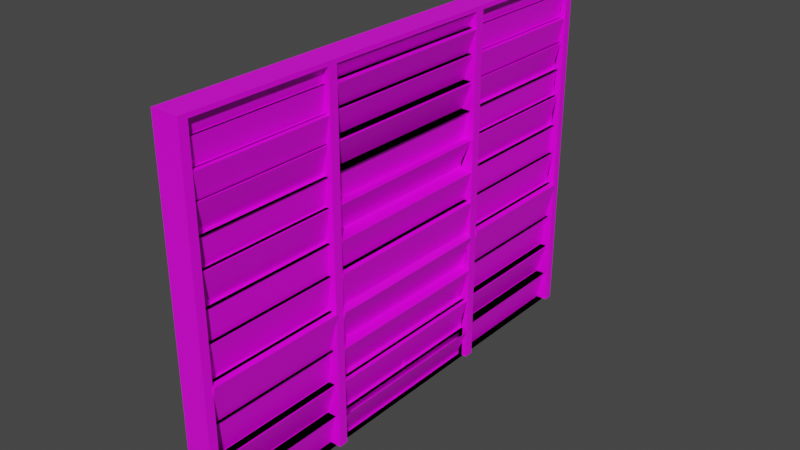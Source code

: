 # Source: Fence.blend  (saved by Blender 2.91.10; exported with 4.5.12 LTS)
import bpy
from mathutils import Matrix  # noqa: F401  (used for matrix-valued properties, if any)

bpy.ops.wm.read_factory_settings(use_empty=True)
scene = bpy.context.scene
scene.name = 'Scene'

# ---- collections
col_collection = bpy.data.collections.new('Collection'); scene.collection.children.link(col_collection)

# ---- images (referenced by path relative to the original .blend; pixels are not part of the script)
import os
ASSET_DIR = os.environ.get("B2B_ASSET_DIR", "")  # directory of the original .blend (textures are referenced by path, not embedded)
HERE = os.path.dirname(os.path.abspath(__file__))  # packed textures are extracted next to this script under _unpacked/

def load_image(name, relpath, width, height, colorspace="sRGB"):
    """Load a texture the original file referenced (path relative to the .blend, or extracted next to this script)."""
    p = next((c for c in (os.path.join(HERE, relpath), os.path.join(ASSET_DIR, relpath)) if relpath and os.path.exists(c)), "")
    if p:
        img = bpy.data.images.load(p, check_existing=True)
        img.name = name
    else:  # same state as the original file: an image datablock whose file is absent (Cycles renders it pink)
        img = bpy.data.images.new(name, width, height)
        img.source = "FILE"
        img.filepath = "//" + (relpath or name)
    img.colorspace_settings.name = colorspace
    return img
img_fence_jpg = load_image('Fence.jpg', 'Fence.jpg', 1024, 1024, 'sRGB')

# ---- materials (node trees are filled in below, after node groups)
mat_material = bpy.data.materials.new('Material')
mat_material.alpha_threshold = 0.0
mat_material.use_transparent_shadow = False
mat_material.line_color = (0.0, 0.0, 0.0, 1.0)

# ---- material node trees
mat_material.use_nodes = True; mat_material.node_tree.nodes.clear()
_N = mat_material.node_tree.nodes; _L = mat_material.node_tree.links
n0 = _N.new('ShaderNodeOutputMaterial'); n0.name = 'Material Output'; n0.location = (300, 300)
n1 = _N.new('ShaderNodeBsdfPrincipled'); n1.name = 'Principled BSDF'; n1.location = (10, 300)
n1.distribution = 'GGX'
n1.subsurface_method = 'BURLEY'
n1.inputs[2].default_value = 0.4
n1.inputs[3].default_value = 1.45
n1.inputs[27].default_value = (0.0, 0.0, 0.0, 1.0)
n1.inputs[28].default_value = 1.0
n2 = _N.new('ShaderNodeTexImage'); n2.name = 'Image Texture.001'; n2.location = (-373, 170)
n2.image = img_fence_jpg
_L.new(n1.outputs[0], n0.inputs[0])
_L.new(n2.outputs[0], n1.inputs[0])
n0.is_active_output = True

# ---- world
world_world = bpy.data.worlds.new('World'); scene.world = world_world
world_world.use_nodes = True; world_world.node_tree.nodes.clear()
_N = world_world.node_tree.nodes; _L = world_world.node_tree.links
n0 = _N.new('ShaderNodeOutputWorld'); n0.name = 'World Output'; n0.location = (300, 300)
n1 = _N.new('ShaderNodeBackground'); n1.name = 'Background'; n1.location = (10, 300)
n1.inputs[0].default_value = (0.05088, 0.05088, 0.05088, 1.0)
_L.new(n1.outputs[0], n0.inputs[0])
n0.is_active_output = True
world_world.color = (0.05088, 0.05088, 0.05088)
world_world.use_sun_shadow = False
world_world.sun_shadow_jitter_overblur = 0.0

# ---- meshes
me_cube = bpy.data.meshes.new('Cube')
me_cube.from_pydata([(1.0, 1.0, 2.026), (1.0, 1.0, 0.02635), (-1.0, 1.0, 2.026), (-1.0, 1.0, 0.02635), (-1.0, 0.0, 0.02635), (1.0, 0.0, 2.026), (-1.0, 0.0, 2.026), (1.0, 0.0, 0.02635), (1.0, 1.0, 1.919), (-1.0, 1.0, 1.919), (1.0, 0.0, 1.919), (-1.0, 0.0, 1.919), (1.0, 1.0, 1.787), (-1.0, 1.0, 1.787), (1.0, 0.0, 1.787), (-1.0, 0.0, 1.787), (1.0, 1.0, 1.646), (-1.0, 1.0, 1.646), (1.0, 0.0, 1.646), (-1.0, 0.0, 1.646), (1.0, 1.0, 1.49), (-1.0, 1.0, 1.49), (1.0, 0.0, 1.49), (-1.0, 0.0, 1.49), (1.0, 1.0, 1.339), (-1.0, 1.0, 1.339), (1.0, 0.0, 1.339), (-1.0, 0.0, 1.339), (1.0, 1.0, 1.159), (-1.0, 1.0, 1.159), (1.0, 0.0, 1.159), (-1.0, 0.0, 1.159), (1.0, 1.0, 0.9901), (-1.0, 1.0, 0.9901), (1.0, 0.0, 0.9901), (-1.0, 0.0, 0.9901), (1.0, 1.0, 0.802), (-1.0, 1.0, 0.802), (1.0, 0.0, 0.802), (-1.0, 0.0, 0.802), (1.0, 1.0, 0.5849), (-1.0, 1.0, 0.5849), (1.0, 0.0, 0.5849), (-1.0, 0.0, 0.5849), (1.0, 1.0, 0.3899), (-1.0, 1.0, 0.3899), (1.0, 0.0, 0.3899), (-1.0, 0.0, 0.3899), (1.0, 1.0, 0.2021), (-1.0, 1.0, 0.2021), (1.0, 0.0, 0.2021), (-1.0, 0.0, 0.2021), (-1.0, 0.9646, 2.026), (1.0, 0.9646, 0.02635), (-1.0, 0.9646, 0.02635), (1.0, 0.9646, 2.026), (1.0, 0.9646, 1.919), (-1.0, 0.9646, 1.919), (-1.0, 0.9646, 1.787), (1.0, 0.9646, 1.787), (1.0, 0.9646, 1.646), (-1.0, 0.9646, 1.646), (-1.0, 0.9646, 1.49), (1.0, 0.9646, 1.49), (1.0, 0.9646, 1.339), (-1.0, 0.9646, 1.339), (-1.0, 0.9646, 1.159), (1.0, 0.9646, 1.159), (1.0, 0.9646, 0.9901), (-1.0, 0.9646, 0.9901), (-1.0, 0.9646, 0.802), (1.0, 0.9646, 0.802), (1.0, 0.9646, 0.5849), (-1.0, 0.9646, 0.5849), (-1.0, 0.9646, 0.3899), (1.0, 0.9646, 0.3899), (1.0, 0.9646, 0.2021), (-1.0, 0.9646, 0.2021), (-1.0, 0.3651, 0.02635), (1.0, 0.3651, 2.026), (1.0, 0.3651, 1.919), (1.0, 0.3651, 1.787), (1.0, 0.3651, 1.646), (1.0, 0.3651, 1.49), (1.0, 0.3651, 1.339), (1.0, 0.3651, 1.159), (1.0, 0.3651, 0.9901), (1.0, 0.3651, 0.802), (1.0, 0.3651, 0.5849), (1.0, 0.3651, 0.3899), (1.0, 0.3651, 0.2021), (-1.0, 0.3651, 2.026), (1.0, 0.3651, 0.02635), (-1.0, 0.3651, 1.919), (-1.0, 0.3651, 1.787), (-1.0, 0.3651, 1.646), (-1.0, 0.3651, 1.49), (-1.0, 0.3651, 1.339), (-1.0, 0.3651, 1.159), (-1.0, 0.3651, 0.9901), (-1.0, 0.3651, 0.802), (-1.0, 0.3651, 0.5849), (-1.0, 0.3651, 0.3899), (-1.0, 0.3651, 0.2021), (-1.0, 0.4033, 2.026), (1.0, 0.4033, 0.02635), (-1.0, 0.4033, 1.919), (-1.0, 0.4033, 1.787), (-1.0, 0.4033, 1.646), (-1.0, 0.4033, 1.49), (-1.0, 0.4033, 1.339), (-1.0, 0.4033, 1.159), (-1.0, 0.4033, 0.9901), (-1.0, 0.4033, 0.802), (-1.0, 0.4033, 0.5849), (-1.0, 0.4033, 0.3899), (-1.0, 0.4033, 0.2021), (-1.0, 0.4033, 0.02635), (1.0, 0.4033, 2.026), (1.0, 0.4033, 1.919), (1.0, 0.4033, 1.787), (1.0, 0.4033, 1.646), (1.0, 0.4033, 1.49), (1.0, 0.4033, 1.339), (1.0, 0.4033, 1.159), (1.0, 0.4033, 0.9901), (1.0, 0.4033, 0.802), (1.0, 0.4033, 0.5849), (1.0, 0.4033, 0.3899), (1.0, 0.4033, 0.2021), (1.0, 1.0, 2.003), (-1.0, 1.0, 2.003), (1.0, 0.0, 2.003), (-1.0, 0.0, 2.003), (1.0, 0.9646, 2.003), (-1.0, 0.9646, 2.003), (-1.0, 0.3651, 2.003), (1.0, 0.3651, 2.003), (1.0, 0.4033, 2.003), (-1.0, 0.4033, 2.003), (-1.353, 1.0, 0.2021), (-1.353, 1.0, 0.02635), (-1.353, 0.9646, 2.026), (-1.353, 1.0, 2.026), (-1.353, 1.0, 2.003), (-1.353, 1.0, 1.919), (-1.353, 0.9646, 1.919), (-1.353, 1.0, 1.787), (-1.353, 0.9646, 1.787), (-1.353, 1.0, 1.646), (-1.353, 0.9646, 1.646), (-1.353, 1.0, 1.49), (-1.353, 0.9646, 1.49), (-1.353, 1.0, 1.339), (-1.353, 0.9646, 1.339), (-1.353, 1.0, 1.159), (-1.353, 0.9646, 1.159), (-1.353, 1.0, 0.9901), (-1.353, 0.9646, 0.9901), (-1.353, 1.0, 0.802), (-1.353, 0.9646, 0.802), (-1.353, 1.0, 0.5849), (-1.353, 0.9646, 0.5849), (-1.353, 1.0, 0.3899), (-1.353, 0.9646, 0.3899), (-1.353, 0.9646, 0.2021), (-1.353, 0.4033, 2.026), (-1.353, 0.9646, 0.02635), (-1.353, 0.9646, 2.003), (-1.353, 0.4033, 0.02635), (-1.353, 0.3651, 0.02635), (-1.353, 0.0, 2.026), (-1.353, 0.3651, 2.026), (-1.353, 0.3651, 2.003), (-1.353, 0.3651, 1.919), (-1.353, 0.3651, 1.787), (-1.353, 0.3651, 1.646), (-1.353, 0.3651, 1.49), (-1.353, 0.3651, 1.339), (-1.353, 0.3651, 1.159), (-1.353, 0.3651, 0.9901), (-1.353, 0.3651, 0.802), (-1.353, 0.3651, 0.5849), (-1.353, 0.3651, 0.3899), (-1.353, 0.3651, 0.2021), (-1.353, 0.4033, 1.919), (-1.353, 0.4033, 1.787), (-1.353, 0.4033, 1.646), (-1.353, 0.4033, 1.49), (-1.353, 0.4033, 1.339), (-1.353, 0.4033, 1.159), (-1.353, 0.4033, 0.9901), (-1.353, 0.4033, 0.802), (-1.353, 0.4033, 0.5849), (-1.353, 0.4033, 0.3899), (-1.353, 0.4033, 0.2021), (-1.353, 0.4033, 2.003), (-1.353, 0.0, 2.003), (-0.7057, 0.4033, 1.919), (-0.7057, 0.9646, 1.919), (-0.7057, 0.9646, 2.003), (-0.7057, 0.4033, 2.003), (-0.7417, 0.4033, 1.92), (-0.7417, 0.9646, 1.92), (-0.9224, 0.9646, 2.002), (-0.9224, 0.4033, 2.002), (-0.8009, 0.4033, 1.919), (-0.8009, 0.9646, 1.919), (-0.8009, 0.4033, 1.787), (-0.8009, 0.9646, 1.787), (-1.014, 0.4033, 1.919), (-1.014, 0.9646, 1.919), (-0.7569, 0.4033, 1.787), (-0.7569, 0.9646, 1.787), (-0.8784, 0.4033, 1.787), (-0.8784, 0.9646, 1.787), (-0.8784, 0.4033, 1.646), (-0.8784, 0.9646, 1.646), (-1.314, 0.4033, 1.785), (-1.314, 0.9646, 1.785), (-0.8802, 0.4033, 1.648), (-0.8802, 0.9646, 1.648), (-0.6261, 0.4033, 1.646), (-0.6261, 0.9646, 1.646), (-0.6261, 0.4033, 1.49), (-0.6261, 0.9646, 1.49), (-1.104, 0.4033, 1.644), (-1.104, 0.9646, 1.644), (-0.4475, 0.4033, 1.493), (-0.4475, 0.9646, 1.493), (-0.7118, 0.4033, 1.49), (-0.7118, 0.9646, 1.49), (-0.7118, 0.4033, 1.339), (-0.7118, 0.9646, 1.339), (-0.8616, 0.4033, 1.49), (-0.8616, 0.9646, 1.49), (-0.5768, 0.4033, 1.339), (-0.5768, 0.9646, 1.339), (-0.7074, 0.4033, 1.339), (-0.7074, 0.9646, 1.339), (-0.7074, 0.4033, 1.159), (-0.7074, 0.9646, 1.159), (-1.083, 0.4033, 1.337), (-1.083, 0.9646, 1.337), (-0.4777, 0.4033, 1.161), (-0.4777, 0.9646, 1.161), (-0.5041, 0.4033, 1.159), (-0.5041, 0.9646, 1.159), (-0.5041, 0.4033, 0.9901), (-0.5041, 0.9646, 0.9901), (-0.8834, 0.4033, 1.159), (-0.8834, 0.9646, 1.159), (-0.6998, 0.4033, 0.9903), (-0.6998, 0.9646, 0.9903), (-0.6448, 0.4033, 0.9901), (-0.6448, 0.9646, 0.9901), (-0.6448, 0.4033, 0.802), (-0.6448, 0.9646, 0.802), (-1.026, 0.4033, 0.9888), (-1.026, 0.9646, 0.9888), (-0.535, 0.4033, 0.8033), (-0.535, 0.9646, 0.8033), (-0.6954, 0.4033, 0.802), (-0.6954, 0.9646, 0.802), (-0.6954, 0.4033, 0.5849), (-0.6954, 0.9646, 0.5849), (-1.501, 0.4033, 0.7998), (-1.501, 0.9646, 0.7998), (-0.8086, 0.4033, 0.5872), (-0.8086, 0.9646, 0.5872), (-0.3821, 0.4033, 0.5849), (-0.3821, 0.9646, 0.5849), (-0.3821, 0.4033, 0.3899), (-0.3821, 0.9646, 0.3899), (-0.8044, 0.4033, 0.5839), (-0.8044, 0.9646, 0.5839), (-0.3584, 0.4033, 0.3909), (-0.3584, 0.9646, 0.3909), (0.2459, 0.4033, 0.3899), (0.2459, 0.9646, 0.3899), (0.2459, 0.4033, 0.2021), (0.2459, 0.9646, 0.2021), (-1.061, 0.4033, 0.3852), (-1.061, 0.9646, 0.3852), (-0.1437, 0.4033, 0.2068), (-0.1437, 0.9646, 0.2068), (-0.1541, 0.4033, 0.2021), (-0.1541, 0.9646, 0.2021), (-0.1541, 0.9646, 0.02635), (-0.1541, 0.4033, 0.02635), (-0.9773, 0.4033, 0.2001), (-0.9773, 0.9646, 0.2001), (-0.3858, 0.9646, 0.02839), (-0.3858, 0.4033, 0.02839), (-0.5345, 0.3651, 0.02635), (-0.5345, 0.0, 0.02635), (-0.5345, 0.0, 0.2021), (-0.5345, 0.3651, 0.2021), (-0.9022, 0.3651, 0.02635), (-0.9022, 0.0, 0.02635), (-0.9022, 0.0, 0.2021), (-0.9022, 0.3651, 0.2021), (-0.378, 0.3651, 0.03292), (-0.378, 0.0, 0.03292), (-1.426, 0.0, 0.1956), (-1.426, 0.3651, 0.1956), (-0.7269, 0.0, 0.3899), (-0.7269, 0.0, 0.2021), (-0.7269, 0.3651, 0.3899), (-0.7269, 0.3651, 0.2021), (-1.285, 0.0, 0.3868), (-0.5329, 0.0, 0.2052), (-1.285, 0.3651, 0.3868), (-0.5329, 0.3651, 0.2052), (-0.456, 0.0, 0.5849), (-0.456, 0.0, 0.3899), (-0.456, 0.3651, 0.5849), (-0.456, 0.3651, 0.3899), (-1.396, 0.0, 0.5799), (-0.4231, 0.0, 0.3949), (-1.396, 0.3651, 0.5799), (-0.4231, 0.3651, 0.3949), (-1.145, 0.0, 0.7953), (0.03441, 0.0, 0.5916), (-1.145, 0.3651, 0.7953), (0.03441, 0.3651, 0.5916), (-1.543, 0.0, 0.786), (-0.3629, 0.0, 0.5823), (-1.543, 0.3651, 0.786), (-0.3629, 0.3651, 0.5823), (-0.3478, 0.0, 0.9901), (-0.3478, 0.0, 0.802), (-0.3478, 0.3651, 0.9901), (-0.3478, 0.3651, 0.802), (-1.421, 0.0, 0.9884), (-0.8579, 0.0, 0.8037), (-1.421, 0.3651, 0.9884), (-0.8579, 0.3651, 0.8037), (-0.2342, 0.0, 1.159), (-0.2342, 0.0, 0.9901), (-0.2342, 0.3651, 1.159), (-0.2342, 0.3651, 0.9901), (-1.313, 0.0, 1.157), (-0.6804, 0.0, 0.9925), (-1.313, 0.3651, 1.157), (-0.6804, 0.3651, 0.9925), (-0.2279, 0.0, 1.339), (-0.2279, 0.0, 1.159), (-0.2279, 0.3651, 1.339), (-0.2279, 0.3651, 1.159), (-1.155, 0.0, 1.332), (-0.05019, 0.0, 1.166), (-1.155, 0.3651, 1.332), (-0.05019, 0.3651, 1.166), (-0.1532, 0.0, 1.49), (-0.1532, 0.0, 1.339), (-0.1532, 0.3651, 1.49), (-0.1532, 0.3651, 1.339), (-0.7924, 0.0, 1.489), (-0.408, 0.0, 1.34), (-0.7924, 0.3651, 1.489), (-0.408, 0.3651, 1.34), (-0.02215, 0.0, 1.646), (-0.02215, 0.0, 1.49), (-0.02215, 0.3651, 1.646), (-0.02215, 0.3651, 1.49), (-1.143, 0.0, 1.641), (-0.2421, 0.0, 1.496), (-1.143, 0.3651, 1.641), (-0.2421, 0.3651, 1.496), (-0.09235, 0.0, 1.787), (-0.09235, 0.0, 1.646), (-0.09235, 0.3651, 1.787), (-0.09235, 0.3651, 1.646), (-1.081, 0.0, 1.783), (-0.378, 0.0, 1.65), (-1.081, 0.3651, 1.783), (-0.378, 0.3651, 1.65), (-0.2236, 0.0, 1.919), (-0.2236, 0.0, 1.787), (-0.2236, 0.3651, 1.919), (-0.2236, 0.3651, 1.787), (-1.389, 0.0, 1.916), (-0.701, 0.0, 1.79), (-1.389, 0.3651, 1.916), (-0.701, 0.3651, 1.79), (-0.2157, 0.0, 2.003), (-0.2157, 0.0, 1.919), (-0.2157, 0.3651, 1.919), (-0.2157, 0.3651, 2.003), (-1.015, 0.0, 1.999), (-0.4576, 0.0, 1.923), (-0.4576, 0.3651, 1.923), (-1.015, 0.3651, 1.999), (-1.211, 0.0, 1.993), (-0.6536, 0.0, 1.918), (-0.6536, 0.3651, 1.918), (-1.211, 0.3651, 1.993)], [], [(9, 13, 147, 145), (131, 2, 0, 130), (137, 79, 5, 132), (78, 92, 7, 4), (79, 91, 6, 5), (81, 80, 10, 14), (13, 9, 8, 12), (103, 102, 183, 184), (102, 101, 182, 183), (17, 13, 12, 16), (82, 81, 14, 18), (83, 82, 18, 22), (21, 17, 16, 20), (70, 69, 158, 160), (101, 100, 181, 182), (25, 21, 20, 24), (84, 83, 22, 26), (85, 84, 26, 30), (29, 25, 24, 28), (73, 70, 160, 162), (100, 99, 180, 181), (33, 29, 28, 32), (86, 85, 30, 34), (87, 86, 34, 38), (37, 33, 32, 36), (37, 41, 161, 159), (99, 98, 179, 180), (41, 37, 36, 40), (88, 87, 38, 42), (89, 88, 42, 46), (45, 41, 40, 44), (21, 25, 153, 151), (98, 97, 178, 179), (49, 45, 44, 48), (90, 89, 46, 50), (92, 90, 50, 7), (3, 49, 48, 1), (74, 73, 162, 164), (54, 117, 289, 288), (1, 48, 76, 53), (48, 44, 75, 76), (74, 77, 281, 279), (114, 73, 271, 270), (44, 40, 72, 75), (40, 36, 71, 72), (113, 70, 263, 262), (70, 113, 256, 257), (36, 32, 68, 71), (32, 28, 67, 68), (112, 111, 246, 248), (65, 66, 241, 239), (28, 24, 64, 67), (24, 20, 63, 64), (110, 109, 230, 232), (62, 109, 224, 225), (20, 16, 60, 63), (16, 12, 59, 60), (108, 107, 214, 216), (106, 57, 207, 206), (12, 8, 56, 59), (0, 2, 52, 55), (3, 1, 53, 54), (130, 0, 55, 134), (97, 96, 177, 178), (77, 74, 164, 165), (11, 93, 380, 378), (95, 19, 371, 373), (19, 95, 364, 362), (97, 27, 355, 357), (99, 35, 339, 341), (35, 99, 332, 330), (39, 100, 324, 322), (102, 47, 315, 317), (78, 4, 295, 294), (105, 129, 90, 92), (129, 128, 89, 90), (128, 127, 88, 89), (127, 126, 87, 88), (126, 125, 86, 87), (125, 124, 85, 86), (124, 123, 84, 85), (123, 122, 83, 84), (122, 121, 82, 83), (121, 120, 81, 82), (120, 119, 80, 81), (118, 104, 91, 79), (117, 105, 92, 78), (138, 118, 79, 137), (134, 55, 118, 138), (54, 53, 105, 117), (55, 52, 104, 118), (59, 56, 119, 120), (60, 59, 120, 121), (63, 60, 121, 122), (64, 63, 122, 123), (67, 64, 123, 124), (68, 67, 124, 125), (71, 68, 125, 126), (72, 71, 126, 127), (75, 72, 127, 128), (76, 75, 128, 129), (53, 76, 129, 105), (131, 9, 145, 144), (96, 95, 176, 177), (3, 54, 167, 141), (133, 6, 171, 197), (95, 94, 175, 176), (94, 93, 174, 175), (104, 52, 142, 166), (54, 77, 165, 167), (2, 131, 144, 143), (117, 78, 170, 169), (93, 136, 173, 174), (91, 104, 166, 172), (33, 37, 159, 157), (56, 134, 138, 119), (119, 138, 137, 80), (135, 57, 199, 200), (8, 130, 134, 56), (80, 137, 132, 10), (9, 131, 130, 8), (57, 135, 168, 146), (168, 142, 143, 144), (148, 146, 145, 147), (150, 148, 147, 149), (152, 150, 149, 151), (154, 152, 151, 153), (156, 154, 153, 155), (158, 156, 155, 157), (160, 158, 157, 159), (162, 160, 159, 161), (164, 162, 161, 163), (165, 164, 163, 140), (167, 165, 140, 141), (196, 166, 142, 168), (197, 171, 172, 173), (173, 172, 166, 196), (175, 174, 185, 186), (176, 175, 186, 187), (177, 176, 187, 188), (178, 177, 188, 189), (179, 178, 189, 190), (180, 179, 190, 191), (181, 180, 191, 192), (182, 181, 192, 193), (183, 182, 193, 194), (184, 183, 194, 195), (170, 184, 195, 169), (174, 173, 196, 185), (146, 168, 144, 145), (78, 103, 184, 170), (69, 66, 156, 158), (25, 29, 155, 153), (136, 133, 197, 173), (66, 65, 154, 156), (6, 91, 172, 171), (135, 139, 196, 168), (139, 106, 185, 196), (41, 45, 163, 161), (106, 107, 186, 185), (65, 62, 152, 154), (107, 108, 187, 186), (62, 61, 150, 152), (108, 109, 188, 187), (13, 17, 149, 147), (109, 110, 189, 188), (49, 3, 141, 140), (110, 111, 190, 189), (29, 33, 157, 155), (52, 2, 143, 142), (61, 58, 148, 150), (111, 112, 191, 190), (58, 57, 146, 148), (112, 113, 192, 191), (45, 49, 140, 163), (113, 114, 193, 192), (114, 115, 194, 193), (115, 116, 195, 194), (17, 21, 151, 149), (116, 117, 169, 195), (198, 201, 205, 202), (57, 106, 198, 199), (139, 135, 200, 201), (106, 139, 201, 198), (202, 205, 204, 203), (199, 198, 202, 203), (201, 200, 204, 205), (200, 199, 203, 204), (207, 209, 213, 211), (58, 107, 208, 209), (57, 58, 209, 207), (107, 106, 206, 208), (212, 210, 211, 213), (206, 207, 211, 210), (208, 206, 210, 212), (209, 208, 212, 213), (216, 214, 218, 220), (58, 61, 217, 215), (107, 58, 215, 214), (61, 108, 216, 217), (220, 218, 219, 221), (217, 216, 220, 221), (215, 217, 221, 219), (214, 215, 219, 218), (224, 222, 226, 228), (109, 108, 222, 224), (108, 61, 223, 222), (61, 62, 225, 223), (228, 226, 227, 229), (225, 224, 228, 229), (223, 225, 229, 227), (222, 223, 227, 226), (231, 233, 237, 235), (109, 62, 231, 230), (62, 65, 233, 231), (65, 110, 232, 233), (236, 234, 235, 237), (230, 231, 235, 234), (232, 230, 234, 236), (233, 232, 236, 237), (239, 241, 245, 243), (66, 111, 240, 241), (111, 110, 238, 240), (110, 65, 239, 238), (244, 242, 243, 245), (238, 239, 243, 242), (240, 238, 242, 244), (241, 240, 244, 245), (248, 246, 250, 252), (111, 66, 247, 246), (69, 112, 248, 249), (66, 69, 249, 247), (252, 250, 251, 253), (249, 248, 252, 253), (247, 249, 253, 251), (246, 247, 251, 250), (254, 255, 259, 258), (69, 70, 257, 255), (113, 112, 254, 256), (112, 69, 255, 254), (260, 258, 259, 261), (256, 254, 258, 260), (257, 256, 260, 261), (255, 257, 261, 259), (263, 265, 269, 267), (73, 114, 264, 265), (70, 73, 265, 263), (114, 113, 262, 264), (268, 266, 267, 269), (262, 263, 267, 266), (264, 262, 266, 268), (265, 264, 268, 269), (273, 272, 276, 277), (115, 114, 270, 272), (73, 74, 273, 271), (74, 115, 272, 273), (276, 274, 275, 277), (271, 273, 277, 275), (270, 271, 275, 274), (272, 270, 274, 276), (280, 278, 282, 284), (77, 116, 280, 281), (115, 74, 279, 278), (116, 115, 278, 280), (284, 282, 283, 285), (281, 280, 284, 285), (279, 281, 285, 283), (278, 279, 283, 282), (288, 289, 293, 292), (116, 77, 287, 286), (117, 116, 286, 289), (77, 54, 288, 287), (293, 290, 291, 292), (286, 287, 291, 290), (289, 286, 290, 293), (287, 288, 292, 291), (296, 297, 301, 300), (103, 78, 294, 297), (51, 103, 297, 296), (309, 307, 311, 313), (294, 295, 299, 298), (297, 294, 298, 301), (303, 304, 305, 302), (47, 102, 308, 306), (103, 51, 307, 309), (102, 103, 309, 308), (311, 310, 312, 313), (307, 306, 310, 311), (308, 309, 313, 312), (306, 308, 312, 310), (316, 317, 321, 320), (101, 102, 317, 316), (43, 101, 316, 314), (319, 318, 320, 321), (314, 316, 320, 318), (317, 315, 319, 321), (315, 314, 318, 319), (323, 322, 326, 327), (101, 43, 323, 325), (100, 101, 325, 324), (327, 326, 328, 329), (324, 325, 329, 328), (322, 324, 328, 326), (325, 323, 327, 329), (333, 331, 335, 337), (100, 39, 331, 333), (99, 100, 333, 332), (335, 334, 336, 337), (331, 330, 334, 335), (332, 333, 337, 336), (330, 332, 336, 334), (338, 340, 344, 342), (98, 99, 341, 340), (31, 98, 340, 338), (343, 342, 344, 345), (341, 339, 343, 345), (339, 338, 342, 343), (340, 341, 345, 344), (348, 349, 353, 352), (97, 98, 349, 348), (351, 350, 352, 353), (346, 348, 352, 350), (349, 347, 351, 353), (357, 355, 359, 361), (96, 97, 357, 356), (23, 96, 356, 354), (359, 358, 360, 361), (355, 354, 358, 359), (356, 357, 361, 360), (354, 356, 360, 358), (365, 363, 367, 369), (96, 23, 363, 365), (95, 96, 365, 364), (367, 366, 368, 369), (363, 362, 366, 367), (364, 365, 369, 368), (362, 364, 368, 366), (372, 373, 377, 376), (94, 95, 373, 372), (15, 94, 372, 370), (375, 374, 376, 377), (370, 372, 376, 374), (373, 371, 375, 377), (371, 370, 374, 375), (380, 381, 385, 384), (94, 15, 379, 381), (93, 94, 381, 380), (383, 382, 384, 385), (378, 380, 384, 382), (381, 379, 383, 385), (379, 378, 382, 383), (389, 388, 392, 393), (93, 11, 387, 388), (136, 93, 388, 389), (133, 136, 389, 386), (390, 393, 397, 394), (387, 386, 390, 391), (386, 389, 393, 390), (388, 387, 391, 392), (395, 394, 397, 396), (392, 391, 395, 396), (393, 392, 396, 397), (391, 390, 394, 395)])
_uv = me_cube.uv_layers.new(name='UVMap')
_uv.uv.foreach_set('vector', [0.6116, 0.25, 0.595, 0.25, 0.595, 0.25, 0.6116, 0.25, 0.622, 0.25, 0.625, 0.25, 0.625, 0.5, 0.622, 0.5, 0.622, 0.5794, 0.625, 0.5794, 0.625, 0.625, 0.622, 0.625, 0.125, 0.5794, 0.375, 0.5794, 0.375, 0.625, 0.125, 0.625, 0.625, 0.5794, 0.875, 0.5794, 0.875, 0.625, 0.625, 0.625, 0.595, 0.5794, 0.6116, 0.5794, 0.6116, 0.625, 0.595, 0.625, 0.595, 0.25, 0.6116, 0.25, 0.6116, 0.5, 0.595, 0.5, 0.397, 0.1706, 0.4204, 0.1706, 0.4204, 0.1706, 0.397, 0.1706, 0.4204, 0.1706, 0.4448, 0.1706, 0.4448, 0.1706, 0.4204, 0.1706, 0.5775, 0.25, 0.595, 0.25, 0.595, 0.5, 0.5775, 0.5, 0.5775, 0.5794, 0.595, 0.5794, 0.595, 0.625, 0.5775, 0.625, 0.558, 0.5794, 0.5775, 0.5794, 0.5775, 0.625, 0.558, 0.625, 0.558, 0.25, 0.5775, 0.25, 0.5775, 0.5, 0.558, 0.5, 0.472, 0.2456, 0.4955, 0.2456, 0.4955, 0.2456, 0.472, 0.2456, 0.4448, 0.1706, 0.472, 0.1706, 0.472, 0.1706, 0.4448, 0.1706, 0.5391, 0.25, 0.558, 0.25, 0.558, 0.5, 0.5391, 0.5, 0.5391, 0.5794, 0.558, 0.5794, 0.558, 0.625, 0.5391, 0.625, 0.5166, 0.5794, 0.5391, 0.5794, 0.5391, 0.625, 0.5166, 0.625, 0.5166, 0.25, 0.5391, 0.25, 0.5391, 0.5, 0.5166, 0.5, 0.4448, 0.2456, 0.472, 0.2456, 0.472, 0.2456, 0.4448, 0.2456, 0.472, 0.1706, 0.4955, 0.1706, 0.4955, 0.1706, 0.472, 0.1706, 0.4955, 0.25, 0.5166, 0.25, 0.5166, 0.5, 0.4955, 0.5, 0.4955, 0.5794, 0.5166, 0.5794, 0.5166, 0.625, 0.4955, 0.625, 0.472, 0.5794, 0.4955, 0.5794, 0.4955, 0.625, 0.472, 0.625, 0.472, 0.25, 0.4955, 0.25, 0.4955, 0.5, 0.472, 0.5, 0.472, 0.25, 0.4448, 0.25, 0.4448, 0.25, 0.472, 0.25, 0.4955, 0.1706, 0.5166, 0.1706, 0.5166, 0.1706, 0.4955, 0.1706, 0.4448, 0.25, 0.472, 0.25, 0.472, 0.5, 0.4448, 0.5, 0.4448, 0.5794, 0.472, 0.5794, 0.472, 0.625, 0.4448, 0.625, 0.4204, 0.5794, 0.4448, 0.5794, 0.4448, 0.625, 0.4204, 0.625, 0.4204, 0.25, 0.4448, 0.25, 0.4448, 0.5, 0.4204, 0.5, 0.558, 0.25, 0.5391, 0.25, 0.5391, 0.25, 0.558, 0.25, 0.5166, 0.1706, 0.5391, 0.1706, 0.5391, 0.1706, 0.5166, 0.1706, 0.397, 0.25, 0.4204, 0.25, 0.4204, 0.5, 0.397, 0.5, 0.397, 0.5794, 0.4204, 0.5794, 0.4204, 0.625, 0.397, 0.625, 0.375, 0.5794, 0.397, 0.5794, 0.397, 0.625, 0.375, 0.625, 0.375, 0.25, 0.397, 0.25, 0.397, 0.5, 0.375, 0.5, 0.4204, 0.2456, 0.4448, 0.2456, 0.4448, 0.2456, 0.4204, 0.2456, 0.125, 0.5044, 0.125, 0.5746, 0.125, 0.5746, 0.125, 0.5044, 0.375, 0.5, 0.397, 0.5, 0.397, 0.5044, 0.375, 0.5044, 0.397, 0.5, 0.4204, 0.5, 0.4204, 0.5044, 0.397, 0.5044, 0.4204, 0.2456, 0.397, 0.2456, 0.397, 0.2456, 0.4204, 0.2456, 0.4448, 0.1754, 0.4448, 0.2456, 0.4448, 0.2456, 0.4448, 0.1754, 0.4204, 0.5, 0.4448, 0.5, 0.4448, 0.5044, 0.4204, 0.5044, 0.4448, 0.5, 0.472, 0.5, 0.472, 0.5044, 0.4448, 0.5044, 0.472, 0.1754, 0.472, 0.2456, 0.472, 0.2456, 0.472, 0.1754, 0.472, 0.2456, 0.472, 0.1754, 0.472, 0.1754, 0.472, 0.2456, 0.472, 0.5, 0.4955, 0.5, 0.4955, 0.5044, 0.472, 0.5044, 0.4955, 0.5, 0.5166, 0.5, 0.5166, 0.5044, 0.4955, 0.5044, 0.4955, 0.1754, 0.5166, 0.1754, 0.5166, 0.1754, 0.4955, 0.1754, 0.5391, 0.2456, 0.5166, 0.2456, 0.5166, 0.2456, 0.5391, 0.2456, 0.5166, 0.5, 0.5391, 0.5, 0.5391, 0.5044, 0.5166, 0.5044, 0.5391, 0.5, 0.558, 0.5, 0.558, 0.5044, 0.5391, 0.5044, 0.5391, 0.1754, 0.558, 0.1754, 0.558, 0.1754, 0.5391, 0.1754, 0.558, 0.2456, 0.558, 0.1754, 0.558, 0.1754, 0.558, 0.2456, 0.558, 0.5, 0.5775, 0.5, 0.5775, 0.5044, 0.558, 0.5044, 0.5775, 0.5, 0.595, 0.5, 0.595, 0.5044, 0.5775, 0.5044, 0.5775, 0.1754, 0.595, 0.1754, 0.595, 0.1754, 0.5775, 0.1754, 0.6116, 0.1754, 0.6116, 0.2456, 0.6116, 0.2456, 0.6116, 0.1754, 0.595, 0.5, 0.6116, 0.5, 0.6116, 0.5044, 0.595, 0.5044, 0.625, 0.5, 0.875, 0.5, 0.875, 0.5044, 0.625, 0.5044, 0.125, 0.5, 0.375, 0.5, 0.375, 0.5044, 0.125, 0.5044, 0.622, 0.5, 0.625, 0.5, 0.625, 0.5044, 0.622, 0.5044, 0.5391, 0.1706, 0.558, 0.1706, 0.558, 0.1706, 0.5391, 0.1706, 0.397, 0.2456, 0.4204, 0.2456, 0.4204, 0.2456, 0.397, 0.2456, 0.6116, 0.125, 0.6116, 0.1706, 0.6116, 0.1706, 0.6116, 0.125, 0.5775, 0.1706, 0.5775, 0.125, 0.5775, 0.125, 0.5775, 0.1706, 0.5775, 0.125, 0.5775, 0.1706, 0.5775, 0.1706, 0.5775, 0.125, 0.5391, 0.1706, 0.5391, 0.125, 0.5391, 0.125, 0.5391, 0.1706, 0.4955, 0.1706, 0.4955, 0.125, 0.4955, 0.125, 0.4955, 0.1706, 0.4955, 0.125, 0.4955, 0.1706, 0.4955, 0.1706, 0.4955, 0.125, 0.472, 0.125, 0.472, 0.1706, 0.472, 0.1706, 0.472, 0.125, 0.4204, 0.1706, 0.4204, 0.125, 0.4204, 0.125, 0.4204, 0.1706, 0.125, 0.5794, 0.125, 0.625, 0.125, 0.625, 0.125, 0.5794, 0.375, 0.5746, 0.397, 0.5746, 0.397, 0.5794, 0.375, 0.5794, 0.397, 0.5746, 0.4204, 0.5746, 0.4204, 0.5794, 0.397, 0.5794, 0.4204, 0.5746, 0.4448, 0.5746, 0.4448, 0.5794, 0.4204, 0.5794, 0.4448, 0.5746, 0.472, 0.5746, 0.472, 0.5794, 0.4448, 0.5794, 0.472, 0.5746, 0.4955, 0.5746, 0.4955, 0.5794, 0.472, 0.5794, 0.4955, 0.5746, 0.5166, 0.5746, 0.5166, 0.5794, 0.4955, 0.5794, 0.5166, 0.5746, 0.5391, 0.5746, 0.5391, 0.5794, 0.5166, 0.5794, 0.5391, 0.5746, 0.558, 0.5746, 0.558, 0.5794, 0.5391, 0.5794, 0.558, 0.5746, 0.5775, 0.5746, 0.5775, 0.5794, 0.558, 0.5794, 0.5775, 0.5746, 0.595, 0.5746, 0.595, 0.5794, 0.5775, 0.5794, 0.595, 0.5746, 0.6116, 0.5746, 0.6116, 0.5794, 0.595, 0.5794, 0.625, 0.5746, 0.875, 0.5746, 0.875, 0.5794, 0.625, 0.5794, 0.125, 0.5746, 0.375, 0.5746, 0.375, 0.5794, 0.125, 0.5794, 0.622, 0.5746, 0.625, 0.5746, 0.625, 0.5794, 0.622, 0.5794, 0.622, 0.5044, 0.625, 0.5044, 0.625, 0.5746, 0.622, 0.5746, 0.125, 0.5044, 0.375, 0.5044, 0.375, 0.5746, 0.125, 0.5746, 0.625, 0.5044, 0.875, 0.5044, 0.875, 0.5746, 0.625, 0.5746, 0.595, 0.5044, 0.6116, 0.5044, 0.6116, 0.5746, 0.595, 0.5746, 0.5775, 0.5044, 0.595, 0.5044, 0.595, 0.5746, 0.5775, 0.5746, 0.558, 0.5044, 0.5775, 0.5044, 0.5775, 0.5746, 0.558, 0.5746, 0.5391, 0.5044, 0.558, 0.5044, 0.558, 0.5746, 0.5391, 0.5746, 0.5166, 0.5044, 0.5391, 0.5044, 0.5391, 0.5746, 0.5166, 0.5746, 0.4955, 0.5044, 0.5166, 0.5044, 0.5166, 0.5746, 0.4955, 0.5746, 0.472, 0.5044, 0.4955, 0.5044, 0.4955, 0.5746, 0.472, 0.5746, 0.4448, 0.5044, 0.472, 0.5044, 0.472, 0.5746, 0.4448, 0.5746, 0.4204, 0.5044, 0.4448, 0.5044, 0.4448, 0.5746, 0.4204, 0.5746, 0.397, 0.5044, 0.4204, 0.5044, 0.4204, 0.5746, 0.397, 0.5746, 0.375, 0.5044, 0.397, 0.5044, 0.397, 0.5746, 0.375, 0.5746, 0.622, 0.25, 0.6116, 0.25, 0.6116, 0.25, 0.622, 0.25, 0.558, 0.1706, 0.5775, 0.1706, 0.5775, 0.1706, 0.558, 0.1706, 0.125, 0.5, 0.125, 0.5044, 0.125, 0.5044, 0.125, 0.5, 0.0, 0.0, 0.0, 0.0, 0.0, 0.0, 0.0, 0.0, 0.5775, 0.1706, 0.595, 0.1706, 0.595, 0.1706, 0.5775, 0.1706, 0.595, 0.1706, 0.6116, 0.1706, 0.6116, 0.1706, 0.595, 0.1706, 0.875, 0.5746, 0.875, 0.5044, 0.875, 0.5044, 0.875, 0.5746, 0.375, 0.2456, 0.397, 0.2456, 0.397, 0.2456, 0.375, 0.2456, 0.625, 0.25, 0.622, 0.25, 0.622, 0.25, 0.625, 0.25, 0.125, 0.5746, 0.125, 0.5794, 0.125, 0.5794, 0.125, 0.5746, 0.6116, 0.1706, 0.622, 0.1706, 0.622, 0.1706, 0.6116, 0.1706, 0.875, 0.5794, 0.875, 0.5746, 0.875, 0.5746, 0.875, 0.5794, 0.4955, 0.25, 0.472, 0.25, 0.472, 0.25, 0.4955, 0.25, 0.6116, 0.5044, 0.622, 0.5044, 0.622, 0.5746, 0.6116, 0.5746, 0.6116, 0.5746, 0.622, 0.5746, 0.622, 0.5794, 0.6116, 0.5794, 0.622, 0.2456, 0.6116, 0.2456, 0.6116, 0.2456, 0.622, 0.2456, 0.6116, 0.5, 0.622, 0.5, 0.622, 0.5044, 0.6116, 0.5044, 0.6116, 0.5794, 0.622, 0.5794, 0.622, 0.625, 0.6116, 0.625, 0.6116, 0.25, 0.622, 0.25, 0.622, 0.5, 0.6116, 0.5, 0.6116, 0.2456, 0.622, 0.2456, 0.622, 0.2456, 0.6116, 0.2456, 0.622, 0.2456, 0.625, 0.2456, 0.625, 0.25, 0.622, 0.25, 0.595, 0.2456, 0.6116, 0.2456, 0.6116, 0.25, 0.595, 0.25, 0.5775, 0.2456, 0.595, 0.2456, 0.595, 0.25, 0.5775, 0.25, 0.558, 0.2456, 0.5775, 0.2456, 0.5775, 0.25, 0.558, 0.25, 0.5391, 0.2456, 0.558, 0.2456, 0.558, 0.25, 0.5391, 0.25, 0.5166, 0.2456, 0.5391, 0.2456, 0.5391, 0.25, 0.5166, 0.25, 0.4955, 0.2456, 0.5166, 0.2456, 0.5166, 0.25, 0.4955, 0.25, 0.472, 0.2456, 0.4955, 0.2456, 0.4955, 0.25, 0.472, 0.25, 0.4448, 0.2456, 0.472, 0.2456, 0.472, 0.25, 0.4448, 0.25, 0.4204, 0.2456, 0.4448, 0.2456, 0.4448, 0.25, 0.4204, 0.25, 0.397, 0.2456, 0.4204, 0.2456, 0.4204, 0.25, 0.397, 0.25, 0.375, 0.2456, 0.397, 0.2456, 0.397, 0.25, 0.375, 0.25, 0.622, 0.1754, 0.625, 0.1754, 0.625, 0.2456, 0.622, 0.2456, 0.622, 0.125, 0.625, 0.125, 0.625, 0.1706, 0.622, 0.1706, 0.622, 0.1706, 0.625, 0.1706, 0.625, 0.1754, 0.622, 0.1754, 0.595, 0.1706, 0.6116, 0.1706, 0.6116, 0.1754, 0.595, 0.1754, 0.5775, 0.1706, 0.595, 0.1706, 0.595, 0.1754, 0.5775, 0.1754, 0.558, 0.1706, 0.5775, 0.1706, 0.5775, 0.1754, 0.558, 0.1754, 0.5391, 0.1706, 0.558, 0.1706, 0.558, 0.1754, 0.5391, 0.1754, 0.5166, 0.1706, 0.5391, 0.1706, 0.5391, 0.1754, 0.5166, 0.1754, 0.4955, 0.1706, 0.5166, 0.1706, 0.5166, 0.1754, 0.4955, 0.1754, 0.472, 0.1706, 0.4955, 0.1706, 0.4955, 0.1754, 0.472, 0.1754, 0.4448, 0.1706, 0.472, 0.1706, 0.472, 0.1754, 0.4448, 0.1754, 0.4204, 0.1706, 0.4448, 0.1706, 0.4448, 0.1754, 0.4204, 0.1754, 0.397, 0.1706, 0.4204, 0.1706, 0.4204, 0.1754, 0.397, 0.1754, 0.375, 0.1706, 0.397, 0.1706, 0.397, 0.1754, 0.375, 0.1754, 0.6116, 0.1706, 0.622, 0.1706, 0.622, 0.1754, 0.6116, 0.1754, 0.6116, 0.2456, 0.622, 0.2456, 0.622, 0.25, 0.6116, 0.25, 0.375, 0.1706, 0.397, 0.1706, 0.397, 0.1706, 0.375, 0.1706, 0.4955, 0.2456, 0.5166, 0.2456, 0.5166, 0.2456, 0.4955, 0.2456, 0.5391, 0.25, 0.5166, 0.25, 0.5166, 0.25, 0.5391, 0.25, 0.622, 0.1706, 0.622, 0.125, 0.622, 0.125, 0.622, 0.1706, 0.5166, 0.2456, 0.5391, 0.2456, 0.5391, 0.2456, 0.5166, 0.2456, 0.875, 0.625, 0.875, 0.5794, 0.875, 0.5794, 0.875, 0.625, 0.622, 0.2456, 0.622, 0.1754, 0.622, 0.1754, 0.622, 0.2456, 0.622, 0.1754, 0.6116, 0.1754, 0.6116, 0.1754, 0.622, 0.1754, 0.4448, 0.25, 0.4204, 0.25, 0.4204, 0.25, 0.4448, 0.25, 0.6116, 0.1754, 0.595, 0.1754, 0.595, 0.1754, 0.6116, 0.1754, 0.5391, 0.2456, 0.558, 0.2456, 0.558, 0.2456, 0.5391, 0.2456, 0.595, 0.1754, 0.5775, 0.1754, 0.5775, 0.1754, 0.595, 0.1754, 0.558, 0.2456, 0.5775, 0.2456, 0.5775, 0.2456, 0.558, 0.2456, 0.5775, 0.1754, 0.558, 0.1754, 0.558, 0.1754, 0.5775, 0.1754, 0.595, 0.25, 0.5775, 0.25, 0.5775, 0.25, 0.595, 0.25, 0.558, 0.1754, 0.5391, 0.1754, 0.5391, 0.1754, 0.558, 0.1754, 0.397, 0.25, 0.375, 0.25, 0.375, 0.25, 0.397, 0.25, 0.5391, 0.1754, 0.5166, 0.1754, 0.5166, 0.1754, 0.5391, 0.1754, 0.5166, 0.25, 0.4955, 0.25, 0.4955, 0.25, 0.5166, 0.25, 0.875, 0.5044, 0.875, 0.5, 0.875, 0.5, 0.875, 0.5044, 0.5775, 0.2456, 0.595, 0.2456, 0.595, 0.2456, 0.5775, 0.2456, 0.5166, 0.1754, 0.4955, 0.1754, 0.4955, 0.1754, 0.5166, 0.1754, 0.595, 0.2456, 0.6116, 0.2456, 0.6116, 0.2456, 0.595, 0.2456, 0.4955, 0.1754, 0.472, 0.1754, 0.472, 0.1754, 0.4955, 0.1754, 0.4204, 0.25, 0.397, 0.25, 0.397, 0.25, 0.4204, 0.25, 0.472, 0.1754, 0.4448, 0.1754, 0.4448, 0.1754, 0.472, 0.1754, 0.4448, 0.1754, 0.4204, 0.1754, 0.4204, 0.1754, 0.4448, 0.1754, 0.4204, 0.1754, 0.397, 0.1754, 0.397, 0.1754, 0.4204, 0.1754, 0.5775, 0.25, 0.558, 0.25, 0.558, 0.25, 0.5775, 0.25, 0.397, 0.1754, 0.375, 0.1754, 0.375, 0.1754, 0.397, 0.1754, 0.6116, 0.1754, 0.622, 0.1754, 0.622, 0.1754, 0.6116, 0.1754, 0.6116, 0.2456, 0.6116, 0.1754, 0.6116, 0.1754, 0.6116, 0.2456, 0.622, 0.1754, 0.622, 0.2456, 0.622, 0.2456, 0.622, 0.1754, 0.6116, 0.1754, 0.622, 0.1754, 0.622, 0.1754, 0.6116, 0.1754, 0.6116, 0.1754, 0.622, 0.1754, 0.622, 0.2456, 0.6116, 0.2456, 0.6116, 0.2456, 0.6116, 0.1754, 0.6116, 0.1754, 0.6116, 0.2456, 0.622, 0.1754, 0.622, 0.2456, 0.622, 0.2456, 0.622, 0.1754, 0.622, 0.2456, 0.6116, 0.2456, 0.6116, 0.2456, 0.622, 0.2456, 0.6116, 0.2456, 0.595, 0.2456, 0.595, 0.2456, 0.6116, 0.2456, 0.595, 0.2456, 0.595, 0.1754, 0.595, 0.1754, 0.595, 0.2456, 0.6116, 0.2456, 0.595, 0.2456, 0.595, 0.2456, 0.6116, 0.2456, 0.595, 0.1754, 0.6116, 0.1754, 0.6116, 0.1754, 0.595, 0.1754, 0.595, 0.1754, 0.6116, 0.1754, 0.6116, 0.2456, 0.595, 0.2456, 0.6116, 0.1754, 0.6116, 0.2456, 0.6116, 0.2456, 0.6116, 0.1754, 0.595, 0.1754, 0.6116, 0.1754, 0.6116, 0.1754, 0.595, 0.1754, 0.595, 0.2456, 0.595, 0.1754, 0.595, 0.1754, 0.595, 0.2456, 0.5775, 0.1754, 0.595, 0.1754, 0.595, 0.1754, 0.5775, 0.1754, 0.595, 0.2456, 0.5775, 0.2456, 0.5775, 0.2456, 0.595, 0.2456, 0.595, 0.1754, 0.595, 0.2456, 0.595, 0.2456, 0.595, 0.1754, 0.5775, 0.2456, 0.5775, 0.1754, 0.5775, 0.1754, 0.5775, 0.2456, 0.5775, 0.1754, 0.595, 0.1754, 0.595, 0.2456, 0.5775, 0.2456, 0.5775, 0.2456, 0.5775, 0.1754, 0.5775, 0.1754, 0.5775, 0.2456, 0.595, 0.2456, 0.5775, 0.2456, 0.5775, 0.2456, 0.595, 0.2456, 0.595, 0.1754, 0.595, 0.2456, 0.595, 0.2456, 0.595, 0.1754, 0.558, 0.1754, 0.5775, 0.1754, 0.5775, 0.1754, 0.558, 0.1754, 0.558, 0.1754, 0.5775, 0.1754, 0.5775, 0.1754, 0.558, 0.1754, 0.5775, 0.1754, 0.5775, 0.2456, 0.5775, 0.2456, 0.5775, 0.1754, 0.5775, 0.2456, 0.558, 0.2456, 0.558, 0.2456, 0.5775, 0.2456, 0.558, 0.1754, 0.5775, 0.1754, 0.5775, 0.2456, 0.558, 0.2456, 0.558, 0.2456, 0.558, 0.1754, 0.558, 0.1754, 0.558, 0.2456, 0.5775, 0.2456, 0.558, 0.2456, 0.558, 0.2456, 0.5775, 0.2456, 0.5775, 0.1754, 0.5775, 0.2456, 0.5775, 0.2456, 0.5775, 0.1754, 0.558, 0.2456, 0.5391, 0.2456, 0.5391, 0.2456, 0.558, 0.2456, 0.558, 0.1754, 0.558, 0.2456, 0.558, 0.2456, 0.558, 0.1754, 0.558, 0.2456, 0.5391, 0.2456, 0.5391, 0.2456, 0.558, 0.2456, 0.5391, 0.2456, 0.5391, 0.1754, 0.5391, 0.1754, 0.5391, 0.2456, 0.5391, 0.1754, 0.558, 0.1754, 0.558, 0.2456, 0.5391, 0.2456, 0.558, 0.1754, 0.558, 0.2456, 0.558, 0.2456, 0.558, 0.1754, 0.5391, 0.1754, 0.558, 0.1754, 0.558, 0.1754, 0.5391, 0.1754, 0.5391, 0.2456, 0.5391, 0.1754, 0.5391, 0.1754, 0.5391, 0.2456, 0.5391, 0.2456, 0.5166, 0.2456, 0.5166, 0.2456, 0.5391, 0.2456, 0.5166, 0.2456, 0.5166, 0.1754, 0.5166, 0.1754, 0.5166, 0.2456, 0.5166, 0.1754, 0.5391, 0.1754, 0.5391, 0.1754, 0.5166, 0.1754, 0.5391, 0.1754, 0.5391, 0.2456, 0.5391, 0.2456, 0.5391, 0.1754, 0.5166, 0.1754, 0.5391, 0.1754, 0.5391, 0.2456, 0.5166, 0.2456, 0.5391, 0.1754, 0.5391, 0.2456, 0.5391, 0.2456, 0.5391, 0.1754, 0.5166, 0.1754, 0.5391, 0.1754, 0.5391, 0.1754, 0.5166, 0.1754, 0.5166, 0.2456, 0.5166, 0.1754, 0.5166, 0.1754, 0.5166, 0.2456, 0.4955, 0.1754, 0.5166, 0.1754, 0.5166, 0.1754, 0.4955, 0.1754, 0.5166, 0.1754, 0.5166, 0.2456, 0.5166, 0.2456, 0.5166, 0.1754, 0.4955, 0.2456, 0.4955, 0.1754, 0.4955, 0.1754, 0.4955, 0.2456, 0.5166, 0.2456, 0.4955, 0.2456, 0.4955, 0.2456, 0.5166, 0.2456, 0.4955, 0.1754, 0.5166, 0.1754, 0.5166, 0.2456, 0.4955, 0.2456, 0.4955, 0.2456, 0.4955, 0.1754, 0.4955, 0.1754, 0.4955, 0.2456, 0.5166, 0.2456, 0.4955, 0.2456, 0.4955, 0.2456, 0.5166, 0.2456, 0.5166, 0.1754, 0.5166, 0.2456, 0.5166, 0.2456, 0.5166, 0.1754, 0.4955, 0.1754, 0.4955, 0.2456, 0.4955, 0.2456, 0.4955, 0.1754, 0.4955, 0.2456, 0.472, 0.2456, 0.472, 0.2456, 0.4955, 0.2456, 0.472, 0.1754, 0.4955, 0.1754, 0.4955, 0.1754, 0.472, 0.1754, 0.4955, 0.1754, 0.4955, 0.2456, 0.4955, 0.2456, 0.4955, 0.1754, 0.472, 0.1754, 0.4955, 0.1754, 0.4955, 0.2456, 0.472, 0.2456, 0.472, 0.1754, 0.4955, 0.1754, 0.4955, 0.1754, 0.472, 0.1754, 0.472, 0.2456, 0.472, 0.1754, 0.472, 0.1754, 0.472, 0.2456, 0.4955, 0.2456, 0.472, 0.2456, 0.472, 0.2456, 0.4955, 0.2456, 0.472, 0.2456, 0.4448, 0.2456, 0.4448, 0.2456, 0.472, 0.2456, 0.4448, 0.2456, 0.4448, 0.1754, 0.4448, 0.1754, 0.4448, 0.2456, 0.472, 0.2456, 0.4448, 0.2456, 0.4448, 0.2456, 0.472, 0.2456, 0.4448, 0.1754, 0.472, 0.1754, 0.472, 0.1754, 0.4448, 0.1754, 0.4448, 0.1754, 0.472, 0.1754, 0.472, 0.2456, 0.4448, 0.2456, 0.472, 0.1754, 0.472, 0.2456, 0.472, 0.2456, 0.472, 0.1754, 0.4448, 0.1754, 0.472, 0.1754, 0.472, 0.1754, 0.4448, 0.1754, 0.4448, 0.2456, 0.4448, 0.1754, 0.4448, 0.1754, 0.4448, 0.2456, 0.4204, 0.2456, 0.4204, 0.1754, 0.4204, 0.1754, 0.4204, 0.2456, 0.4204, 0.1754, 0.4448, 0.1754, 0.4448, 0.1754, 0.4204, 0.1754, 0.4448, 0.2456, 0.4204, 0.2456, 0.4204, 0.2456, 0.4448, 0.2456, 0.4204, 0.2456, 0.4204, 0.1754, 0.4204, 0.1754, 0.4204, 0.2456, 0.4204, 0.1754, 0.4448, 0.1754, 0.4448, 0.2456, 0.4204, 0.2456, 0.4448, 0.2456, 0.4204, 0.2456, 0.4204, 0.2456, 0.4448, 0.2456, 0.4448, 0.1754, 0.4448, 0.2456, 0.4448, 0.2456, 0.4448, 0.1754, 0.4204, 0.1754, 0.4448, 0.1754, 0.4448, 0.1754, 0.4204, 0.1754, 0.397, 0.1754, 0.4204, 0.1754, 0.4204, 0.1754, 0.397, 0.1754, 0.397, 0.2456, 0.397, 0.1754, 0.397, 0.1754, 0.397, 0.2456, 0.4204, 0.1754, 0.4204, 0.2456, 0.4204, 0.2456, 0.4204, 0.1754, 0.397, 0.1754, 0.4204, 0.1754, 0.4204, 0.1754, 0.397, 0.1754, 0.397, 0.1754, 0.4204, 0.1754, 0.4204, 0.2456, 0.397, 0.2456, 0.397, 0.2456, 0.397, 0.1754, 0.397, 0.1754, 0.397, 0.2456, 0.4204, 0.2456, 0.397, 0.2456, 0.397, 0.2456, 0.4204, 0.2456, 0.4204, 0.1754, 0.4204, 0.2456, 0.4204, 0.2456, 0.4204, 0.1754, 0.125, 0.5044, 0.125, 0.5746, 0.125, 0.5746, 0.125, 0.5044, 0.397, 0.1754, 0.397, 0.2456, 0.397, 0.2456, 0.397, 0.1754, 0.375, 0.1754, 0.397, 0.1754, 0.397, 0.1754, 0.375, 0.1754, 0.397, 0.2456, 0.375, 0.2456, 0.375, 0.2456, 0.397, 0.2456, 0.375, 0.1754, 0.397, 0.1754, 0.397, 0.2456, 0.375, 0.2456, 0.397, 0.1754, 0.397, 0.2456, 0.397, 0.2456, 0.397, 0.1754, 0.375, 0.1754, 0.397, 0.1754, 0.397, 0.1754, 0.375, 0.1754, 0.397, 0.2456, 0.375, 0.2456, 0.375, 0.2456, 0.397, 0.2456, 0.397, 0.125, 0.397, 0.1706, 0.397, 0.1706, 0.397, 0.125, 0.397, 0.1706, 0.375, 0.1706, 0.375, 0.1706, 0.397, 0.1706, 0.397, 0.125, 0.397, 0.1706, 0.397, 0.1706, 0.397, 0.125, 0.397, 0.1706, 0.397, 0.125, 0.397, 0.125, 0.397, 0.1706, 0.125, 0.5794, 0.125, 0.625, 0.125, 0.625, 0.125, 0.5794, 0.397, 0.1706, 0.375, 0.1706, 0.375, 0.1706, 0.397, 0.1706, 0.375, 0.125, 0.397, 0.125, 0.397, 0.1706, 0.375, 0.1706, 0.4204, 0.125, 0.4204, 0.1706, 0.4204, 0.1706, 0.4204, 0.125, 0.397, 0.1706, 0.397, 0.125, 0.397, 0.125, 0.397, 0.1706, 0.4204, 0.1706, 0.397, 0.1706, 0.397, 0.1706, 0.4204, 0.1706, 0.397, 0.125, 0.4204, 0.125, 0.4204, 0.1706, 0.397, 0.1706, 0.0, 0.0, 0.0, 0.0, 0.0, 0.0, 0.0, 0.0, 0.4204, 0.1706, 0.397, 0.1706, 0.397, 0.1706, 0.4204, 0.1706, 0.4204, 0.125, 0.4204, 0.1706, 0.4204, 0.1706, 0.4204, 0.125, 0.4448, 0.1706, 0.4204, 0.1706, 0.4204, 0.1706, 0.4448, 0.1706, 0.4448, 0.1706, 0.4204, 0.1706, 0.4204, 0.1706, 0.4448, 0.1706, 0.4448, 0.125, 0.4448, 0.1706, 0.4448, 0.1706, 0.4448, 0.125, 0.4204, 0.125, 0.4448, 0.125, 0.4448, 0.1706, 0.4204, 0.1706, 0.4448, 0.125, 0.4448, 0.1706, 0.4448, 0.1706, 0.4448, 0.125, 0.4204, 0.1706, 0.4204, 0.125, 0.4204, 0.125, 0.4204, 0.1706, 0.0, 0.0, 0.0, 0.0, 0.0, 0.0, 0.0, 0.0, 0.0, 0.0, 0.0, 0.0, 0.0, 0.0, 0.0, 0.0, 0.4448, 0.1706, 0.4448, 0.125, 0.4448, 0.125, 0.4448, 0.1706, 0.472, 0.1706, 0.4448, 0.1706, 0.4448, 0.1706, 0.472, 0.1706, 0.4448, 0.125, 0.472, 0.125, 0.472, 0.1706, 0.4448, 0.1706, 0.472, 0.1706, 0.4448, 0.1706, 0.4448, 0.1706, 0.472, 0.1706, 0.472, 0.125, 0.472, 0.1706, 0.472, 0.1706, 0.472, 0.125, 0.4448, 0.1706, 0.4448, 0.125, 0.4448, 0.125, 0.4448, 0.1706, 0.472, 0.1706, 0.472, 0.125, 0.472, 0.125, 0.472, 0.1706, 0.472, 0.1706, 0.472, 0.125, 0.472, 0.125, 0.472, 0.1706, 0.4955, 0.1706, 0.472, 0.1706, 0.472, 0.1706, 0.4955, 0.1706, 0.472, 0.125, 0.4955, 0.125, 0.4955, 0.1706, 0.472, 0.1706, 0.0, 0.0, 0.0, 0.0, 0.0, 0.0, 0.0, 0.0, 0.4955, 0.1706, 0.472, 0.1706, 0.472, 0.1706, 0.4955, 0.1706, 0.4955, 0.125, 0.4955, 0.1706, 0.4955, 0.1706, 0.4955, 0.125, 0.5166, 0.125, 0.5166, 0.1706, 0.5166, 0.1706, 0.5166, 0.125, 0.5166, 0.1706, 0.4955, 0.1706, 0.4955, 0.1706, 0.5166, 0.1706, 0.5166, 0.125, 0.5166, 0.1706, 0.5166, 0.1706, 0.5166, 0.125, 0.4955, 0.125, 0.5166, 0.125, 0.5166, 0.1706, 0.4955, 0.1706, 0.4955, 0.1706, 0.4955, 0.125, 0.4955, 0.125, 0.4955, 0.1706, 0.0, 0.0, 0.0, 0.0, 0.0, 0.0, 0.0, 0.0, 0.5166, 0.1706, 0.4955, 0.1706, 0.4955, 0.1706, 0.5166, 0.1706, 0.5391, 0.1706, 0.5166, 0.1706, 0.5166, 0.1706, 0.5391, 0.1706, 0.5391, 0.1706, 0.5166, 0.1706, 0.5166, 0.1706, 0.5391, 0.1706, 0.5166, 0.125, 0.5391, 0.125, 0.5391, 0.1706, 0.5166, 0.1706, 0.5391, 0.125, 0.5391, 0.1706, 0.5391, 0.1706, 0.5391, 0.125, 0.5166, 0.1706, 0.5166, 0.125, 0.5166, 0.125, 0.5166, 0.1706, 0.5391, 0.1706, 0.5391, 0.125, 0.5391, 0.125, 0.5391, 0.1706, 0.558, 0.1706, 0.5391, 0.1706, 0.5391, 0.1706, 0.558, 0.1706, 0.558, 0.125, 0.558, 0.1706, 0.558, 0.1706, 0.558, 0.125, 0.5391, 0.125, 0.558, 0.125, 0.558, 0.1706, 0.5391, 0.1706, 0.0, 0.0, 0.0, 0.0, 0.0, 0.0, 0.0, 0.0, 0.558, 0.1706, 0.5391, 0.1706, 0.5391, 0.1706, 0.558, 0.1706, 0.558, 0.125, 0.558, 0.1706, 0.558, 0.1706, 0.558, 0.125, 0.558, 0.1706, 0.558, 0.125, 0.558, 0.125, 0.558, 0.1706, 0.558, 0.1706, 0.558, 0.125, 0.558, 0.125, 0.558, 0.1706, 0.5775, 0.1706, 0.558, 0.1706, 0.558, 0.1706, 0.5775, 0.1706, 0.558, 0.125, 0.5775, 0.125, 0.5775, 0.1706, 0.558, 0.1706, 0.0, 0.0, 0.0, 0.0, 0.0, 0.0, 0.0, 0.0, 0.5775, 0.1706, 0.558, 0.1706, 0.558, 0.1706, 0.5775, 0.1706, 0.5775, 0.125, 0.5775, 0.1706, 0.5775, 0.1706, 0.5775, 0.125, 0.595, 0.1706, 0.5775, 0.1706, 0.5775, 0.1706, 0.595, 0.1706, 0.595, 0.1706, 0.5775, 0.1706, 0.5775, 0.1706, 0.595, 0.1706, 0.595, 0.125, 0.595, 0.1706, 0.595, 0.1706, 0.595, 0.125, 0.5775, 0.125, 0.595, 0.125, 0.595, 0.1706, 0.5775, 0.1706, 0.595, 0.125, 0.595, 0.1706, 0.595, 0.1706, 0.595, 0.125, 0.5775, 0.1706, 0.5775, 0.125, 0.5775, 0.125, 0.5775, 0.1706, 0.0, 0.0, 0.0, 0.0, 0.0, 0.0, 0.0, 0.0, 0.6116, 0.1706, 0.595, 0.1706, 0.595, 0.1706, 0.6116, 0.1706, 0.595, 0.1706, 0.595, 0.125, 0.595, 0.125, 0.595, 0.1706, 0.6116, 0.1706, 0.595, 0.1706, 0.595, 0.1706, 0.6116, 0.1706, 0.595, 0.125, 0.6116, 0.125, 0.6116, 0.1706, 0.595, 0.1706, 0.6116, 0.125, 0.6116, 0.1706, 0.6116, 0.1706, 0.6116, 0.125, 0.595, 0.1706, 0.595, 0.125, 0.595, 0.125, 0.595, 0.1706, 0.0, 0.0, 0.0, 0.0, 0.0, 0.0, 0.0, 0.0, 0.622, 0.1706, 0.6116, 0.1706, 0.6116, 0.1706, 0.622, 0.1706, 0.6116, 0.1706, 0.6116, 0.125, 0.6116, 0.125, 0.6116, 0.1706, 0.622, 0.1706, 0.6116, 0.1706, 0.6116, 0.1706, 0.622, 0.1706, 0.622, 0.125, 0.622, 0.1706, 0.622, 0.1706, 0.622, 0.125, 0.622, 0.125, 0.622, 0.1706, 0.622, 0.1706, 0.622, 0.125, 0.0, 0.0, 0.0, 0.0, 0.0, 0.0, 0.0, 0.0, 0.622, 0.125, 0.622, 0.1706, 0.622, 0.1706, 0.622, 0.125, 0.6116, 0.1706, 0.6116, 0.125, 0.6116, 0.125, 0.6116, 0.1706, 0.6116, 0.125, 0.622, 0.125, 0.622, 0.1706, 0.6116, 0.1706, 0.6116, 0.1706, 0.6116, 0.125, 0.6116, 0.125, 0.6116, 0.1706, 0.622, 0.1706, 0.6116, 0.1706, 0.6116, 0.1706, 0.622, 0.1706, 0.0, 0.0, 0.0, 0.0, 0.0, 0.0, 0.0, 0.0])
me_cube.materials.append(mat_material)
me_cube.use_remesh_preserve_volume = False
me_cube.use_remesh_preserve_attributes = False
me_cube.use_mirror_vertex_groups = False
me_cube.update()

# ---- objects
ob_cube = bpy.data.objects.new('Cube', me_cube)

# ---- transforms, parenting, visibility, modifiers, constraints
ob_cube.location = (0.0, 0.0, 0.0)
ob_cube.scale = (-0.06361, 1.352, 1.0)
ob_cube.lock_rotations_4d = False
ob_cube.empty_display_type = 'ARROWS'
ob_cube.lineart.crease_threshold = 0.0
_m = ob_cube.modifiers.new('Mirror', 'MIRROR')
_m.use_axis = (False, True, False)

# ---- collection membership
col_collection.objects.link(ob_cube)

# ---- scene / render settings (as saved in the file)
scene.frame_start = 1; scene.frame_end = 250; scene.frame_set(1)
scene.render.engine = 'BLENDER_EEVEE_NEXT'
scene.cycles.use_denoising = False
scene.cycles.samples = 128
scene.cycles.sampling_pattern = 'TABULATED_SOBOL'
scene.cycles.use_adaptive_sampling = False
scene.cycles.use_light_tree = False
scene.view_settings.view_transform = 'Filmic'
bpy.context.view_layer.update()

# ---- added for rendering (the .blend has no active camera and no usable light): camera, sun
cam_auto = bpy.data.cameras.new('AutoCamera')
cam_auto.lens = 50.0
cam_auto.sensor_width = 36.0
cam_auto.clip_end = 1000.0
ob_auto_camera = bpy.data.objects.new('AutoCamera', cam_auto)
scene.collection.objects.link(ob_auto_camera)
ob_auto_camera.location = (3.13334, -3.73929, 3.51921)
ob_auto_camera.rotation_euler = (1.09748, -7.21219e-08, 0.694738)
scene.camera = ob_auto_camera
light_auto_sun = bpy.data.lights.new('AutoSun', 'SUN')
light_auto_sun.energy = 3.0
light_auto_sun.angle = 0.0523599
ob_auto_sun = bpy.data.objects.new('AutoSun', light_auto_sun)
scene.collection.objects.link(ob_auto_sun)
ob_auto_sun.rotation_euler = (0.872665, 0.174533, 0.523599)
bpy.context.view_layer.update()
